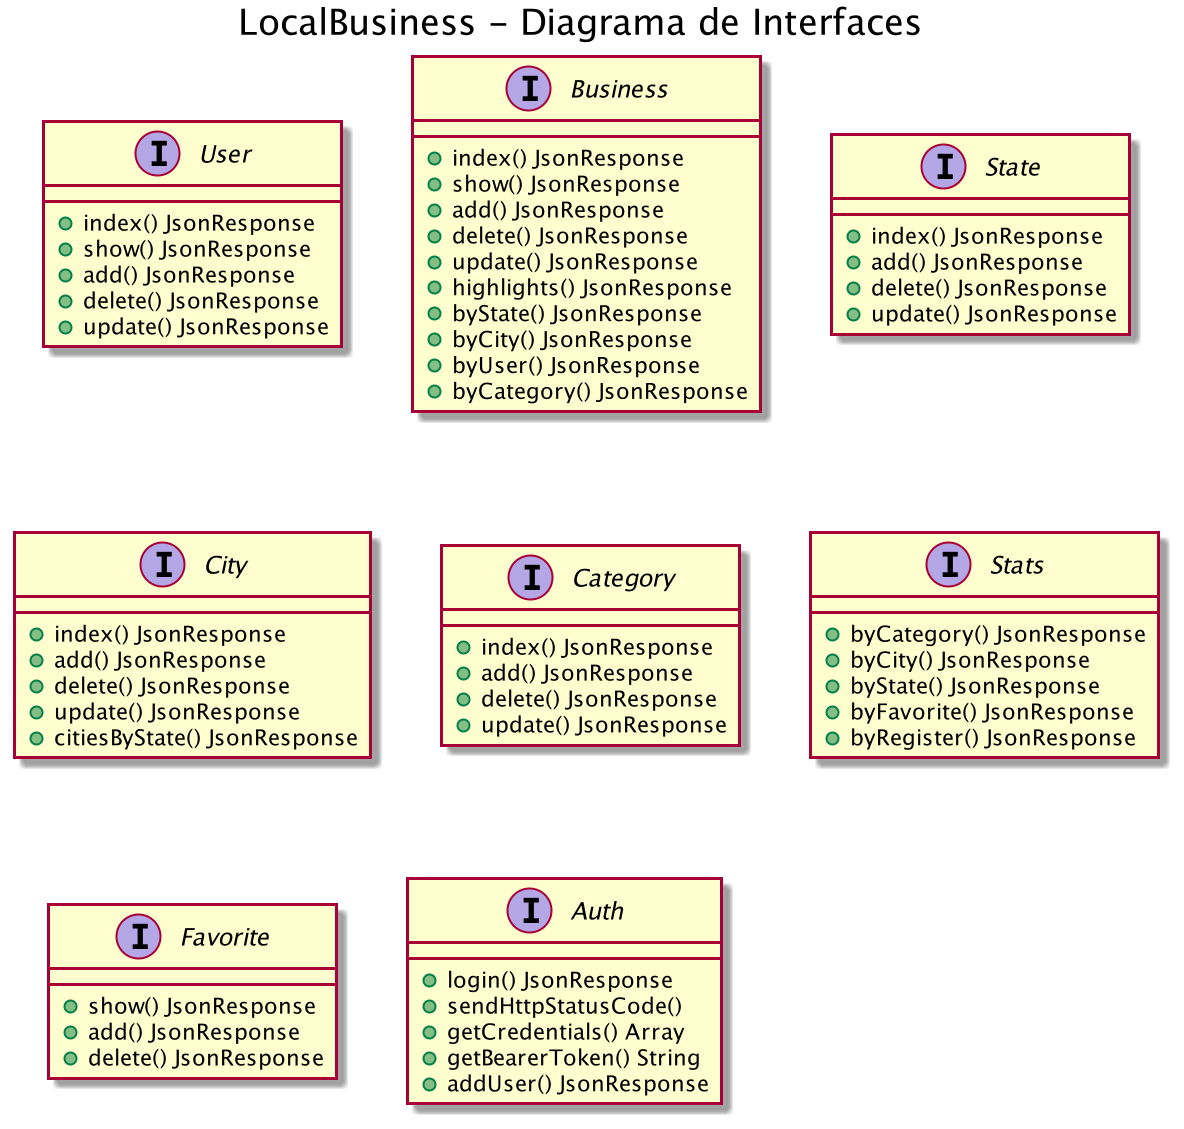

The diagram above was rendered by PlantUML. Its source (embedded in the PNG):
@startuml
title "LocalBusiness - Diagrama de Interfaces"

interface User{
    +  index() JsonResponse
    +  show() JsonResponse
    +  add() JsonResponse
    +  delete() JsonResponse
    +  update() JsonResponse
}

interface Business{
    +  index() JsonResponse
    +  show() JsonResponse
    +  add() JsonResponse
    +  delete() JsonResponse
    +  update() JsonResponse
    +  highlights() JsonResponse
    +  byState() JsonResponse
    +  byCity() JsonResponse
    +  byUser() JsonResponse
    +  byCategory() JsonResponse
}

interface State{
    + index() JsonResponse
    + add() JsonResponse
    + delete() JsonResponse
    + update() JsonResponse
}

interface City{
    + index() JsonResponse
    + add() JsonResponse
    + delete() JsonResponse
    + update() JsonResponse
    + citiesByState() JsonResponse
}

interface Category{
    + index() JsonResponse
    + add() JsonResponse
    + delete() JsonResponse
    + update() JsonResponse
}

interface Stats{
    + byCategory() JsonResponse
    + byCity() JsonResponse
    + byState() JsonResponse
    + byFavorite() JsonResponse
    + byRegister() JsonResponse
}

interface Favorite {
    + show() JsonResponse
    + add() JsonResponse
    + delete() JsonResponse
}

interface Auth{
    + login() JsonResponse
    + sendHttpStatusCode()
    + getCredentials() Array
    + getBearerToken() String
    + addUser() JsonResponse
}


@enduml